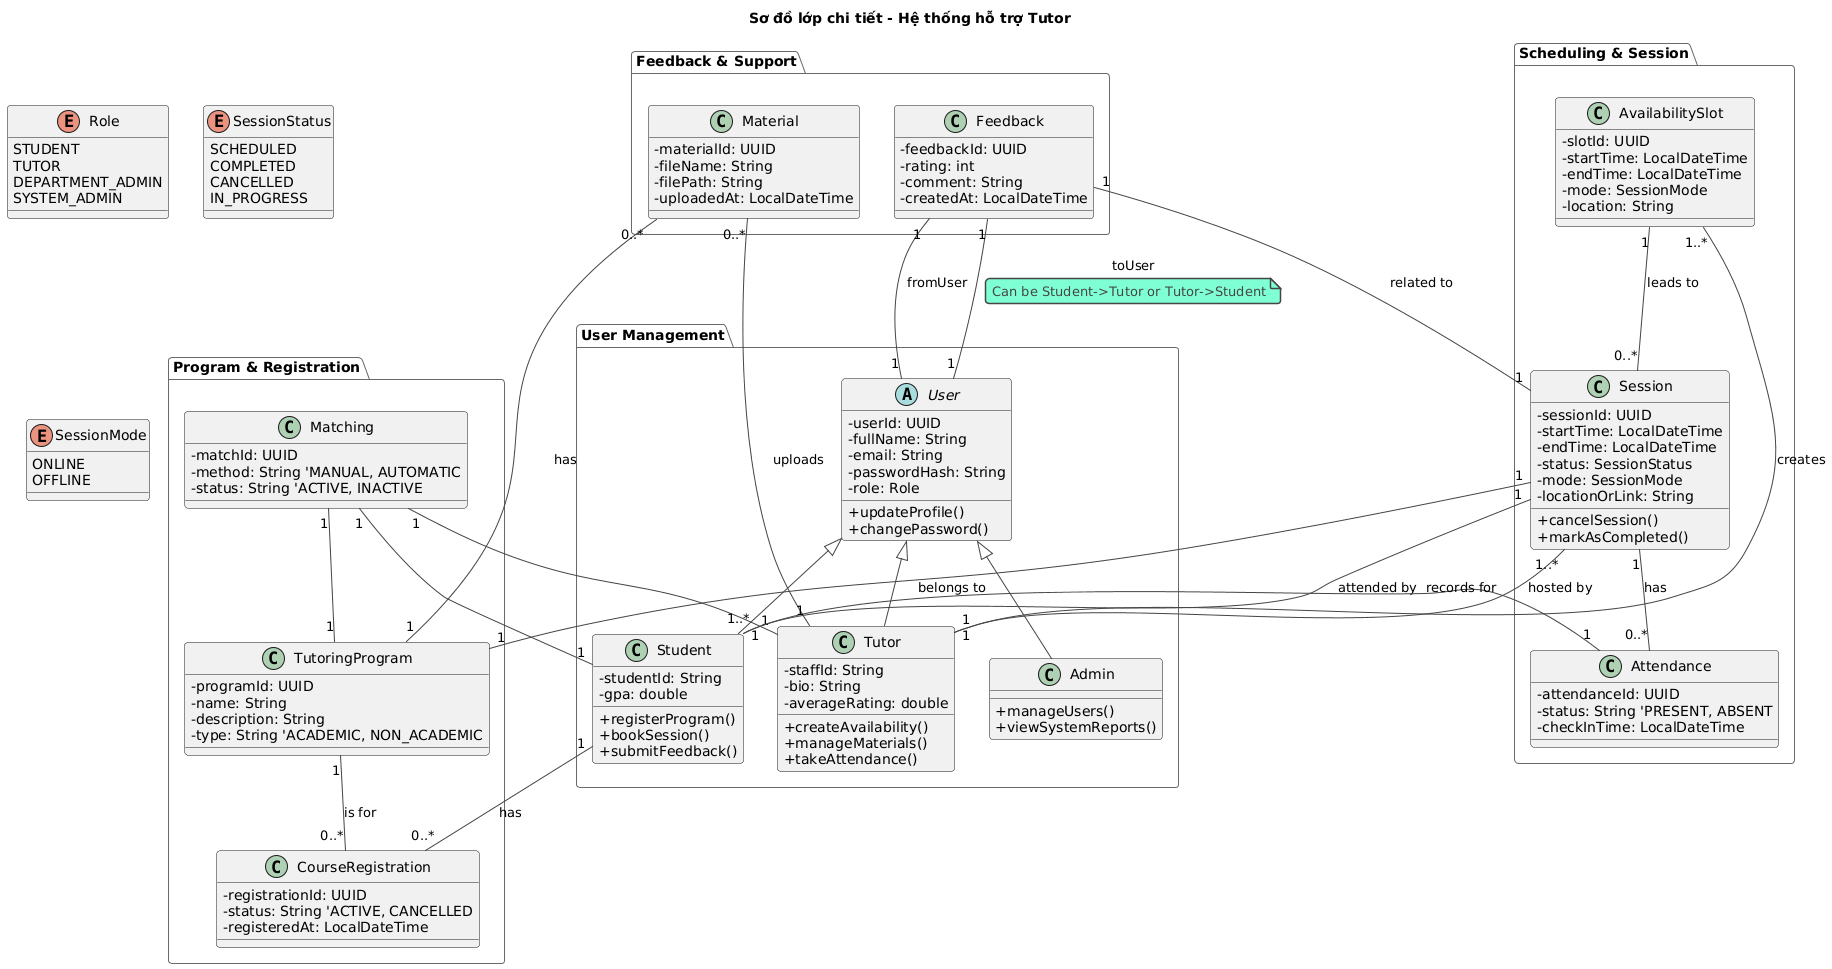

The diagram above was rendered by PlantUML. Its source (embedded in the PNG):
@startuml
!theme vibrant
title Sơ đồ lớp chi tiết - Hệ thống hỗ trợ Tutor

' <<< FIX: Tắt biểu tượng icon và hiển thị ký tự +/- >>>
skinparam classAttributeIconSize 0

' --- Enums ---
enum Role {
  STUDENT
  TUTOR
  DEPARTMENT_ADMIN
  SYSTEM_ADMIN
}

enum SessionStatus {
  SCHEDULED
  COMPLETED
  CANCELLED
  IN_PROGRESS
}

enum SessionMode {
  ONLINE
  OFFLINE
}

' --- User Management Cluster ---
package "User Management" {
  abstract class User {
    - userId: UUID
    - fullName: String
    - email: String
    - passwordHash: String
    - role: Role
    + updateProfile()
    + changePassword()
  }

  class Student extends User {
    - studentId: String
    - gpa: double
    + registerProgram()
    + bookSession()
    + submitFeedback()
  }

  class Tutor extends User {
    - staffId: String
    - bio: String
    - averageRating: double
    + createAvailability()
    + manageMaterials()
    + takeAttendance()
  }
  
  class Admin extends User {
    + manageUsers()
    + viewSystemReports()
  }
}

' --- Program & Registration Cluster ---
package "Program & Registration" {
  class TutoringProgram {
    - programId: UUID
    - name: String
    - description: String
    - type: String 'ACADEMIC, NON_ACADEMIC
  }

  class CourseRegistration {
    - registrationId: UUID
    - status: String 'ACTIVE, CANCELLED
    - registeredAt: LocalDateTime
  }
  
  class Matching {
      - matchId: UUID
      - method: String 'MANUAL, AUTOMATIC
      - status: String 'ACTIVE, INACTIVE
  }
}

' --- Scheduling & Session Cluster ---
package "Scheduling & Session" {
  class AvailabilitySlot {
    - slotId: UUID
    - startTime: LocalDateTime
    - endTime: LocalDateTime
    - mode: SessionMode
    - location: String
  }

  class Session {
    - sessionId: UUID
    - startTime: LocalDateTime
    - endTime: LocalDateTime
    - status: SessionStatus
    - mode: SessionMode
    - locationOrLink: String
    + cancelSession()
    + markAsCompleted()
  }

  class Attendance {
    - attendanceId: UUID
    - status: String 'PRESENT, ABSENT
    - checkInTime: LocalDateTime
  }
}

' --- Feedback & Support Cluster ---
package "Feedback & Support" {
  class Feedback {
    - feedbackId: UUID
    - rating: int
    - comment: String
    - createdAt: LocalDateTime
  }

  class Material {
    - materialId: UUID
    - fileName: String
    - filePath: String
    - uploadedAt: LocalDateTime
  }
}

' --- Relationships ---
' User relationships
Tutor "1" -- "1..*" AvailabilitySlot : "creates"
Student "1" -- "0..*" CourseRegistration : "has"
TutoringProgram "1" -- "0..*" CourseRegistration : "is for"

' Matching relationships
Matching "1" -- "1" Student
Matching "1" -- "1" Tutor
Matching "1" -- "1" TutoringProgram

' Session relationships
Session "1..*" -- "1" Tutor : "hosted by"
Session "1" -- "1..*" Student : "attended by"
Session "1" -- "1" TutoringProgram : "belongs to"
AvailabilitySlot "1" -- "0..*" Session : "leads to"

' Support relationships
Session "1" -- "0..*" Attendance : "has"
Attendance "1" -- "1" Student : "records for"
Tutor "1" -- "0..*" Material : "uploads"
TutoringProgram "1" -- "0..*" Material : "has"

' Feedback relationships
Feedback "1" -- "1" User : "fromUser"
Feedback "1" -- "1" User : "toUser"
note on link: Can be Student->Tutor or Tutor->Student
Feedback "1" -- "1" Session : "related to"
@enduml